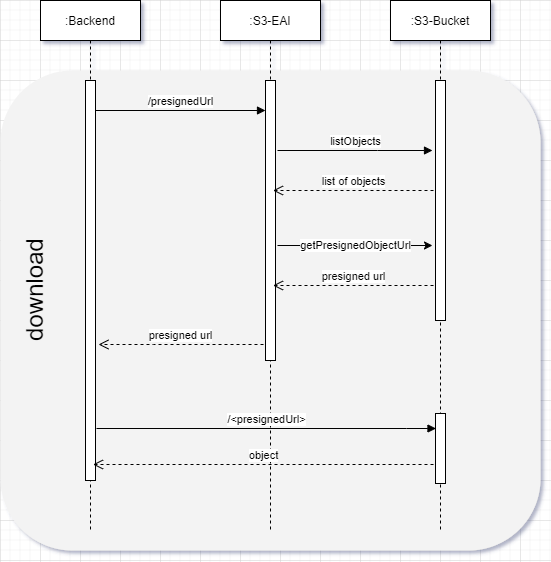

The diagram above was exported from draw.io. Its source (the exported page's mxGraphModel, read from the mxfile embedded in the PNG):
<mxGraphModel dx="2634" dy="2044" grid="1" gridSize="10" guides="1" tooltips="1" connect="1" arrows="1" fold="1" page="0" pageScale="1" pageWidth="827" pageHeight="1169" math="0" shadow="0">
  <root>
    <mxCell id="0" />
    <mxCell id="1" parent="0" />
    <mxCell id="soquMnYHuCGWT2Ogr7nS-8" value="" style="rounded=1;whiteSpace=wrap;html=1;fillColor=#F3F3F3;strokeColor=none;" parent="1" vertex="1">
      <mxGeometry x="-880" y="-770" width="540" height="480" as="geometry" />
    </mxCell>
    <mxCell id="ZjfSQpjP3IXDRteUi78c-31" value=":Backend" style="shape=umlLifeline;perimeter=lifelinePerimeter;container=1;collapsible=0;recursiveResize=0;rounded=0;shadow=0;strokeWidth=1;" parent="1" vertex="1">
      <mxGeometry x="-840" y="-840" width="100" height="530" as="geometry" />
    </mxCell>
    <mxCell id="ZjfSQpjP3IXDRteUi78c-32" value="" style="points=[];perimeter=orthogonalPerimeter;rounded=0;shadow=0;strokeWidth=1;" parent="ZjfSQpjP3IXDRteUi78c-31" vertex="1">
      <mxGeometry x="45" y="80" width="10" height="400" as="geometry" />
    </mxCell>
    <mxCell id="ZjfSQpjP3IXDRteUi78c-33" value=":S3-EAI" style="shape=umlLifeline;perimeter=lifelinePerimeter;container=1;collapsible=0;recursiveResize=0;rounded=0;shadow=0;strokeWidth=1;" parent="1" vertex="1">
      <mxGeometry x="-660" y="-840" width="100" height="530" as="geometry" />
    </mxCell>
    <mxCell id="ZjfSQpjP3IXDRteUi78c-34" value="" style="points=[];perimeter=orthogonalPerimeter;rounded=0;shadow=0;strokeWidth=1;" parent="ZjfSQpjP3IXDRteUi78c-33" vertex="1">
      <mxGeometry x="45" y="80" width="10" height="280" as="geometry" />
    </mxCell>
    <mxCell id="ZjfSQpjP3IXDRteUi78c-36" value="getPresignedObjectUrl" style="endArrow=classic;html=1;rounded=0;" parent="ZjfSQpjP3IXDRteUi78c-33" edge="1">
      <mxGeometry width="50" height="50" relative="1" as="geometry">
        <mxPoint x="57" y="245" as="sourcePoint" />
        <mxPoint x="212" y="245" as="targetPoint" />
      </mxGeometry>
    </mxCell>
    <mxCell id="ZjfSQpjP3IXDRteUi78c-39" value=":S3-Bucket" style="shape=umlLifeline;perimeter=lifelinePerimeter;container=1;collapsible=0;recursiveResize=0;rounded=0;shadow=0;strokeWidth=1;" parent="1" vertex="1">
      <mxGeometry x="-490" y="-840" width="100" height="530" as="geometry" />
    </mxCell>
    <mxCell id="ZjfSQpjP3IXDRteUi78c-40" value="" style="points=[];perimeter=orthogonalPerimeter;rounded=0;shadow=0;strokeWidth=1;" parent="ZjfSQpjP3IXDRteUi78c-39" vertex="1">
      <mxGeometry x="45" y="80" width="10" height="240" as="geometry" />
    </mxCell>
    <mxCell id="ZjfSQpjP3IXDRteUi78c-41" value="" style="html=1;points=[];perimeter=orthogonalPerimeter;" parent="ZjfSQpjP3IXDRteUi78c-39" vertex="1">
      <mxGeometry x="45" y="413" width="10" height="70" as="geometry" />
    </mxCell>
    <mxCell id="ZjfSQpjP3IXDRteUi78c-47" value="/presignedUrl" style="html=1;verticalAlign=bottom;endArrow=block;rounded=0;" parent="1" edge="1">
      <mxGeometry width="80" relative="1" as="geometry">
        <mxPoint x="-785.5" y="-730" as="sourcePoint" />
        <mxPoint x="-615" y="-730" as="targetPoint" />
      </mxGeometry>
    </mxCell>
    <mxCell id="ZjfSQpjP3IXDRteUi78c-48" value="listObjects" style="html=1;verticalAlign=bottom;endArrow=block;rounded=0;" parent="1" edge="1">
      <mxGeometry width="80" relative="1" as="geometry">
        <mxPoint x="-603" y="-690" as="sourcePoint" />
        <mxPoint x="-448" y="-690" as="targetPoint" />
        <Array as="points">
          <mxPoint x="-503" y="-690" />
        </Array>
      </mxGeometry>
    </mxCell>
    <mxCell id="ZjfSQpjP3IXDRteUi78c-51" value="/&amp;lt;presignedUrl&amp;gt;" style="html=1;verticalAlign=bottom;endArrow=block;rounded=0;" parent="1" edge="1">
      <mxGeometry width="80" relative="1" as="geometry">
        <mxPoint x="-784" y="-412" as="sourcePoint" />
        <mxPoint x="-444.5" y="-412" as="targetPoint" />
        <Array as="points">
          <mxPoint x="-474" y="-412" />
        </Array>
      </mxGeometry>
    </mxCell>
    <mxCell id="ZjfSQpjP3IXDRteUi78c-53" value="list of objects" style="html=1;verticalAlign=bottom;endArrow=open;dashed=1;endSize=8;rounded=0;" parent="1" edge="1">
      <mxGeometry relative="1" as="geometry">
        <mxPoint x="-447" y="-650" as="sourcePoint" />
        <mxPoint x="-607.5" y="-650" as="targetPoint" />
        <Array as="points">
          <mxPoint x="-487" y="-650" />
        </Array>
      </mxGeometry>
    </mxCell>
    <mxCell id="ZjfSQpjP3IXDRteUi78c-55" value="presigned url" style="html=1;verticalAlign=bottom;endArrow=open;dashed=1;endSize=8;rounded=0;" parent="1" edge="1">
      <mxGeometry relative="1" as="geometry">
        <mxPoint x="-447" y="-555" as="sourcePoint" />
        <mxPoint x="-607.5" y="-555" as="targetPoint" />
        <Array as="points">
          <mxPoint x="-567" y="-555" />
        </Array>
      </mxGeometry>
    </mxCell>
    <mxCell id="ZjfSQpjP3IXDRteUi78c-56" value="presigned url" style="html=1;verticalAlign=bottom;endArrow=open;dashed=1;endSize=8;rounded=0;" parent="1" edge="1">
      <mxGeometry relative="1" as="geometry">
        <mxPoint x="-617" y="-496" as="sourcePoint" />
        <mxPoint x="-782" y="-496" as="targetPoint" />
        <Array as="points">
          <mxPoint x="-727" y="-496" />
        </Array>
      </mxGeometry>
    </mxCell>
    <mxCell id="ZjfSQpjP3IXDRteUi78c-57" value="object" style="html=1;verticalAlign=bottom;endArrow=open;dashed=1;endSize=8;rounded=0;" parent="1" edge="1">
      <mxGeometry relative="1" as="geometry">
        <mxPoint x="-447" y="-376" as="sourcePoint" />
        <mxPoint x="-787.5" y="-376" as="targetPoint" />
        <Array as="points">
          <mxPoint x="-717" y="-376" />
        </Array>
      </mxGeometry>
    </mxCell>
    <mxCell id="soquMnYHuCGWT2Ogr7nS-10" value="&lt;font style=&quot;font-size: 24px;&quot;&gt;download&lt;/font&gt;" style="text;html=1;align=center;verticalAlign=middle;resizable=0;points=[];autosize=1;strokeColor=none;fillColor=none;rotation=-90;" parent="1" vertex="1">
      <mxGeometry x="-910" y="-570" width="130" height="40" as="geometry" />
    </mxCell>
  </root>
</mxGraphModel>